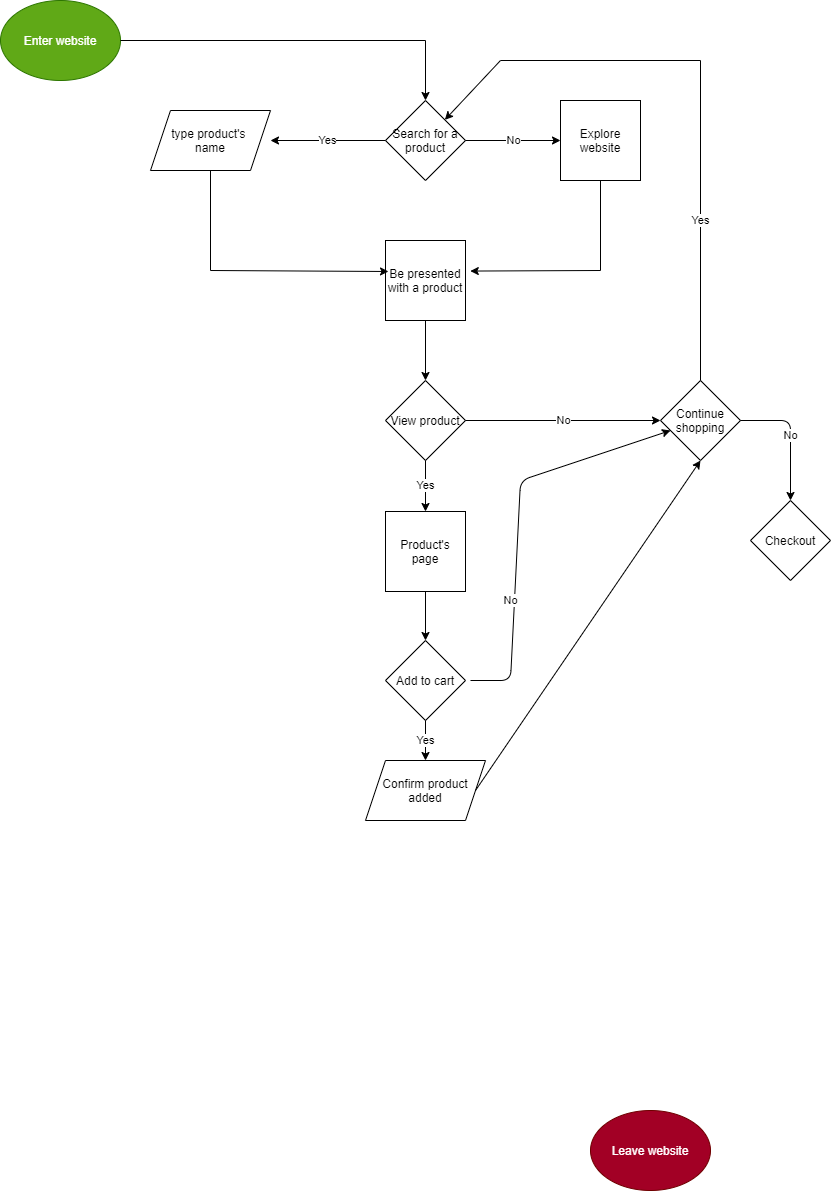

The diagram above was exported from draw.io. Its source (the exported page's mxGraphModel, read from the mxfile embedded in the PNG):
<mxGraphModel dx="922" dy="705" grid="1" gridSize="10" guides="1" tooltips="1" connect="1" arrows="1" fold="1" page="1" pageScale="1" pageWidth="850" pageHeight="1100" math="0" shadow="0">
  <root>
    <mxCell id="0" />
    <mxCell id="1" parent="0" />
    <mxCell id="2" value="Enter website" style="ellipse;whiteSpace=wrap;html=1;fillColor=#60a917;strokeColor=#2D7600;fontColor=#ffffff;" vertex="1" parent="1">
      <mxGeometry y="40" width="120" height="80" as="geometry" />
    </mxCell>
    <mxCell id="4" value="" style="endArrow=none;html=1;" edge="1" parent="1">
      <mxGeometry width="50" height="50" relative="1" as="geometry">
        <mxPoint x="120" y="80" as="sourcePoint" />
        <mxPoint x="425" y="80" as="targetPoint" />
      </mxGeometry>
    </mxCell>
    <mxCell id="5" value="" style="endArrow=classic;html=1;" edge="1" parent="1">
      <mxGeometry width="50" height="50" relative="1" as="geometry">
        <mxPoint x="425" y="80" as="sourcePoint" />
        <mxPoint x="425" y="140" as="targetPoint" />
      </mxGeometry>
    </mxCell>
    <mxCell id="6" value="Search for a product" style="rhombus;whiteSpace=wrap;html=1;" vertex="1" parent="1">
      <mxGeometry x="385" y="140" width="80" height="80" as="geometry" />
    </mxCell>
    <mxCell id="9" value="Yes" style="endArrow=classic;html=1;exitX=0;exitY=0.5;exitDx=0;exitDy=0;" edge="1" parent="1" source="6">
      <mxGeometry width="50" height="50" relative="1" as="geometry">
        <mxPoint x="320" y="220" as="sourcePoint" />
        <mxPoint x="270" y="180" as="targetPoint" />
      </mxGeometry>
    </mxCell>
    <mxCell id="10" value="type product's &lt;br&gt;name" style="shape=parallelogram;perimeter=parallelogramPerimeter;whiteSpace=wrap;html=1;fixedSize=1;" vertex="1" parent="1">
      <mxGeometry x="150" y="150" width="120" height="60" as="geometry" />
    </mxCell>
    <mxCell id="12" value="No" style="endArrow=classic;html=1;exitX=1;exitY=0.5;exitDx=0;exitDy=0;" edge="1" parent="1" source="6" target="13">
      <mxGeometry width="50" height="50" relative="1" as="geometry">
        <mxPoint x="470" y="200" as="sourcePoint" />
        <mxPoint x="600" y="180" as="targetPoint" />
      </mxGeometry>
    </mxCell>
    <mxCell id="13" value="Explore website" style="whiteSpace=wrap;html=1;aspect=fixed;" vertex="1" parent="1">
      <mxGeometry x="560" y="140" width="80" height="80" as="geometry" />
    </mxCell>
    <mxCell id="14" value="Be presented with a product" style="whiteSpace=wrap;html=1;aspect=fixed;" vertex="1" parent="1">
      <mxGeometry x="385" y="280" width="80" height="80" as="geometry" />
    </mxCell>
    <mxCell id="16" value="" style="endArrow=none;html=1;entryX=0.5;entryY=1;entryDx=0;entryDy=0;" edge="1" parent="1" target="10">
      <mxGeometry width="50" height="50" relative="1" as="geometry">
        <mxPoint x="210" y="310" as="sourcePoint" />
        <mxPoint x="220" y="220" as="targetPoint" />
      </mxGeometry>
    </mxCell>
    <mxCell id="17" value="" style="endArrow=classic;html=1;" edge="1" parent="1">
      <mxGeometry width="50" height="50" relative="1" as="geometry">
        <mxPoint x="210" y="310" as="sourcePoint" />
        <mxPoint x="388" y="311" as="targetPoint" />
      </mxGeometry>
    </mxCell>
    <mxCell id="18" value="" style="endArrow=none;html=1;" edge="1" parent="1">
      <mxGeometry width="50" height="50" relative="1" as="geometry">
        <mxPoint x="600" y="310" as="sourcePoint" />
        <mxPoint x="600" y="220" as="targetPoint" />
      </mxGeometry>
    </mxCell>
    <mxCell id="21" value="" style="endArrow=classic;html=1;entryX=1.06;entryY=0.382;entryDx=0;entryDy=0;entryPerimeter=0;" edge="1" parent="1" target="14">
      <mxGeometry width="50" height="50" relative="1" as="geometry">
        <mxPoint x="600" y="310" as="sourcePoint" />
        <mxPoint x="550" y="250" as="targetPoint" />
      </mxGeometry>
    </mxCell>
    <mxCell id="22" value="View product" style="rhombus;whiteSpace=wrap;html=1;" vertex="1" parent="1">
      <mxGeometry x="385" y="420" width="80" height="80" as="geometry" />
    </mxCell>
    <mxCell id="23" value="" style="endArrow=classic;html=1;exitX=0.5;exitY=1;exitDx=0;exitDy=0;entryX=0.5;entryY=0;entryDx=0;entryDy=0;" edge="1" parent="1" source="14" target="22">
      <mxGeometry width="50" height="50" relative="1" as="geometry">
        <mxPoint x="520" y="420" as="sourcePoint" />
        <mxPoint x="570" y="370" as="targetPoint" />
      </mxGeometry>
    </mxCell>
    <mxCell id="25" value="No" style="endArrow=classic;html=1;exitX=1;exitY=0.5;exitDx=0;exitDy=0;entryX=0;entryY=0.5;entryDx=0;entryDy=0;" edge="1" parent="1" source="22" target="26">
      <mxGeometry width="50" height="50" relative="1" as="geometry">
        <mxPoint x="480" y="470" as="sourcePoint" />
        <mxPoint x="560" y="460" as="targetPoint" />
      </mxGeometry>
    </mxCell>
    <mxCell id="26" value="Continue shopping" style="rhombus;whiteSpace=wrap;html=1;" vertex="1" parent="1">
      <mxGeometry x="660" y="420" width="80" height="80" as="geometry" />
    </mxCell>
    <mxCell id="28" value="Yes" style="endArrow=none;html=1;" edge="1" parent="1">
      <mxGeometry width="50" height="50" relative="1" as="geometry">
        <mxPoint x="700" y="420" as="sourcePoint" />
        <mxPoint x="700" y="100" as="targetPoint" />
      </mxGeometry>
    </mxCell>
    <mxCell id="29" value="" style="endArrow=none;html=1;" edge="1" parent="1">
      <mxGeometry width="50" height="50" relative="1" as="geometry">
        <mxPoint x="500" y="100" as="sourcePoint" />
        <mxPoint x="700" y="100" as="targetPoint" />
      </mxGeometry>
    </mxCell>
    <mxCell id="30" value="" style="endArrow=classic;html=1;" edge="1" parent="1" target="6">
      <mxGeometry width="50" height="50" relative="1" as="geometry">
        <mxPoint x="500" y="100" as="sourcePoint" />
        <mxPoint x="540" y="110" as="targetPoint" />
      </mxGeometry>
    </mxCell>
    <mxCell id="31" value="Product's page" style="whiteSpace=wrap;html=1;aspect=fixed;" vertex="1" parent="1">
      <mxGeometry x="385" y="551" width="80" height="80" as="geometry" />
    </mxCell>
    <mxCell id="33" value="Yes" style="endArrow=classic;html=1;exitX=0.5;exitY=1;exitDx=0;exitDy=0;entryX=0.5;entryY=0;entryDx=0;entryDy=0;" edge="1" parent="1" source="22" target="31">
      <mxGeometry width="50" height="50" relative="1" as="geometry">
        <mxPoint x="460" y="550" as="sourcePoint" />
        <mxPoint x="510" y="500" as="targetPoint" />
      </mxGeometry>
    </mxCell>
    <mxCell id="34" value="Leave website" style="ellipse;whiteSpace=wrap;html=1;fillColor=#a20025;strokeColor=#6F0000;fontColor=#ffffff;" vertex="1" parent="1">
      <mxGeometry x="590" y="1150" width="120" height="80" as="geometry" />
    </mxCell>
    <mxCell id="37" value="Add to cart" style="rhombus;whiteSpace=wrap;html=1;" vertex="1" parent="1">
      <mxGeometry x="385" y="680" width="80" height="80" as="geometry" />
    </mxCell>
    <mxCell id="38" value="" style="endArrow=classic;html=1;exitX=0.5;exitY=1;exitDx=0;exitDy=0;entryX=0.5;entryY=0;entryDx=0;entryDy=0;" edge="1" parent="1" source="31" target="37">
      <mxGeometry width="50" height="50" relative="1" as="geometry">
        <mxPoint x="500" y="690" as="sourcePoint" />
        <mxPoint x="550" y="640" as="targetPoint" />
      </mxGeometry>
    </mxCell>
    <mxCell id="39" value="No" style="endArrow=classic;html=1;" edge="1" parent="1" target="26">
      <mxGeometry x="-0.398" y="4" width="50" height="50" relative="1" as="geometry">
        <mxPoint x="470" y="720" as="sourcePoint" />
        <mxPoint x="540" y="690" as="targetPoint" />
        <Array as="points">
          <mxPoint x="510" y="720" />
          <mxPoint x="520" y="520" />
        </Array>
        <mxPoint as="offset" />
      </mxGeometry>
    </mxCell>
    <mxCell id="40" value="Confirm product added" style="shape=parallelogram;perimeter=parallelogramPerimeter;whiteSpace=wrap;html=1;fixedSize=1;" vertex="1" parent="1">
      <mxGeometry x="365" y="800" width="120" height="60" as="geometry" />
    </mxCell>
    <mxCell id="41" value="Yes" style="endArrow=classic;html=1;exitX=0.5;exitY=1;exitDx=0;exitDy=0;entryX=0.5;entryY=0;entryDx=0;entryDy=0;" edge="1" parent="1" source="37" target="40">
      <mxGeometry width="50" height="50" relative="1" as="geometry">
        <mxPoint x="540" y="830" as="sourcePoint" />
        <mxPoint x="590" y="780" as="targetPoint" />
      </mxGeometry>
    </mxCell>
    <mxCell id="42" value="" style="endArrow=classic;html=1;exitX=1;exitY=0.5;exitDx=0;exitDy=0;entryX=0.5;entryY=1;entryDx=0;entryDy=0;" edge="1" parent="1" source="40" target="26">
      <mxGeometry width="50" height="50" relative="1" as="geometry">
        <mxPoint x="550" y="840" as="sourcePoint" />
        <mxPoint x="600" y="790" as="targetPoint" />
      </mxGeometry>
    </mxCell>
    <mxCell id="43" value="Checkout" style="rhombus;whiteSpace=wrap;html=1;" vertex="1" parent="1">
      <mxGeometry x="750" y="540" width="80" height="80" as="geometry" />
    </mxCell>
    <mxCell id="44" value="No" style="endArrow=classic;html=1;exitX=1;exitY=0.5;exitDx=0;exitDy=0;entryX=0.5;entryY=0;entryDx=0;entryDy=0;" edge="1" parent="1" source="26" target="43">
      <mxGeometry width="50" height="50" relative="1" as="geometry">
        <mxPoint x="770" y="470" as="sourcePoint" />
        <mxPoint x="820" y="420" as="targetPoint" />
        <Array as="points">
          <mxPoint x="790" y="460" />
        </Array>
      </mxGeometry>
    </mxCell>
  </root>
</mxGraphModel>